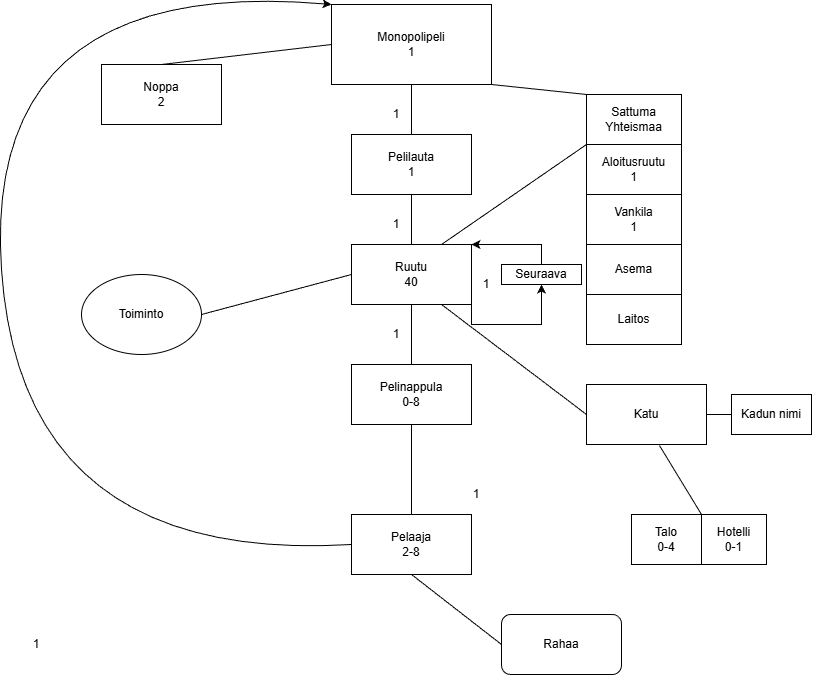

The diagram above was exported from draw.io. Its source (the exported page's mxGraphModel, read from the mxfile embedded in the PNG):
<mxGraphModel dx="1407" dy="734" grid="1" gridSize="10" guides="1" tooltips="1" connect="1" arrows="1" fold="1" page="1" pageScale="1" pageWidth="827" pageHeight="1169" math="0" shadow="0">
  <root>
    <mxCell id="0" />
    <mxCell id="1" parent="0" />
    <mxCell id="hMz7YffaqCWofqCKwV-2-1" value="Monopolipeli&lt;div&gt;1&lt;/div&gt;" style="rounded=0;whiteSpace=wrap;html=1;" vertex="1" parent="1">
      <mxGeometry x="340" y="40" width="160" height="80" as="geometry" />
    </mxCell>
    <mxCell id="hMz7YffaqCWofqCKwV-2-2" value="Pelilauta&lt;div&gt;1&lt;/div&gt;" style="rounded=0;whiteSpace=wrap;html=1;" vertex="1" parent="1">
      <mxGeometry x="360" y="170" width="120" height="60" as="geometry" />
    </mxCell>
    <mxCell id="hMz7YffaqCWofqCKwV-2-44" style="edgeStyle=orthogonalEdgeStyle;rounded=0;orthogonalLoop=1;jettySize=auto;html=1;exitX=1;exitY=1;exitDx=0;exitDy=0;entryX=0.5;entryY=1;entryDx=0;entryDy=0;" edge="1" parent="1" source="hMz7YffaqCWofqCKwV-2-3" target="hMz7YffaqCWofqCKwV-2-37">
      <mxGeometry relative="1" as="geometry" />
    </mxCell>
    <mxCell id="hMz7YffaqCWofqCKwV-2-3" value="Ruutu&lt;div&gt;40&lt;/div&gt;" style="rounded=0;whiteSpace=wrap;html=1;" vertex="1" parent="1">
      <mxGeometry x="360" y="280" width="120" height="60" as="geometry" />
    </mxCell>
    <mxCell id="hMz7YffaqCWofqCKwV-2-4" value="&lt;div&gt;&lt;br&gt;&lt;/div&gt;Pelinappula&lt;div&gt;0-8&lt;br&gt;&lt;div&gt;&lt;br&gt;&lt;/div&gt;&lt;/div&gt;" style="rounded=0;whiteSpace=wrap;html=1;" vertex="1" parent="1">
      <mxGeometry x="360" y="400" width="120" height="60" as="geometry" />
    </mxCell>
    <mxCell id="hMz7YffaqCWofqCKwV-2-5" value="Pelaaja&lt;div&gt;2-8&lt;/div&gt;" style="rounded=0;whiteSpace=wrap;html=1;" vertex="1" parent="1">
      <mxGeometry x="360" y="550" width="120" height="60" as="geometry" />
    </mxCell>
    <mxCell id="hMz7YffaqCWofqCKwV-2-6" value="Noppa&lt;div&gt;2&lt;/div&gt;" style="rounded=0;whiteSpace=wrap;html=1;" vertex="1" parent="1">
      <mxGeometry x="110" y="100" width="120" height="60" as="geometry" />
    </mxCell>
    <mxCell id="hMz7YffaqCWofqCKwV-2-21" value="" style="endArrow=none;html=1;rounded=0;entryX=0.5;entryY=0;entryDx=0;entryDy=0;exitX=0.5;exitY=1;exitDx=0;exitDy=0;" edge="1" parent="1" source="hMz7YffaqCWofqCKwV-2-4" target="hMz7YffaqCWofqCKwV-2-5">
      <mxGeometry width="50" height="50" relative="1" as="geometry">
        <mxPoint x="390" y="400" as="sourcePoint" />
        <mxPoint x="440" y="350" as="targetPoint" />
      </mxGeometry>
    </mxCell>
    <mxCell id="hMz7YffaqCWofqCKwV-2-24" value="" style="endArrow=none;html=1;rounded=0;exitX=0.5;exitY=0;exitDx=0;exitDy=0;entryX=0.5;entryY=1;entryDx=0;entryDy=0;" edge="1" parent="1" source="hMz7YffaqCWofqCKwV-2-4" target="hMz7YffaqCWofqCKwV-2-3">
      <mxGeometry width="50" height="50" relative="1" as="geometry">
        <mxPoint x="390" y="500" as="sourcePoint" />
        <mxPoint x="440" y="450" as="targetPoint" />
      </mxGeometry>
    </mxCell>
    <mxCell id="hMz7YffaqCWofqCKwV-2-25" value="" style="endArrow=none;html=1;rounded=0;entryX=0.5;entryY=1;entryDx=0;entryDy=0;exitX=0.5;exitY=0;exitDx=0;exitDy=0;" edge="1" parent="1" source="hMz7YffaqCWofqCKwV-2-3" target="hMz7YffaqCWofqCKwV-2-2">
      <mxGeometry width="50" height="50" relative="1" as="geometry">
        <mxPoint x="390" y="400" as="sourcePoint" />
        <mxPoint x="440" y="350" as="targetPoint" />
      </mxGeometry>
    </mxCell>
    <mxCell id="hMz7YffaqCWofqCKwV-2-26" value="" style="endArrow=none;html=1;rounded=0;entryX=0.5;entryY=1;entryDx=0;entryDy=0;" edge="1" parent="1" target="hMz7YffaqCWofqCKwV-2-1">
      <mxGeometry width="50" height="50" relative="1" as="geometry">
        <mxPoint x="420" y="170" as="sourcePoint" />
        <mxPoint x="440" y="350" as="targetPoint" />
      </mxGeometry>
    </mxCell>
    <mxCell id="hMz7YffaqCWofqCKwV-2-28" value="1" style="text;html=1;whiteSpace=wrap;strokeColor=none;fillColor=none;align=center;verticalAlign=middle;rounded=0;" vertex="1" parent="1">
      <mxGeometry x="40" y="670" width="10" height="20" as="geometry" />
    </mxCell>
    <mxCell id="hMz7YffaqCWofqCKwV-2-29" value="1" style="text;html=1;whiteSpace=wrap;strokeColor=none;fillColor=none;align=center;verticalAlign=middle;rounded=0;" vertex="1" parent="1">
      <mxGeometry x="480" y="520" width="10" height="20" as="geometry" />
    </mxCell>
    <mxCell id="hMz7YffaqCWofqCKwV-2-30" value="1" style="text;html=1;whiteSpace=wrap;strokeColor=none;fillColor=none;align=center;verticalAlign=middle;rounded=0;" vertex="1" parent="1">
      <mxGeometry x="400" y="360" width="10" height="20" as="geometry" />
    </mxCell>
    <mxCell id="hMz7YffaqCWofqCKwV-2-31" value="1" style="text;html=1;whiteSpace=wrap;strokeColor=none;fillColor=none;align=center;verticalAlign=middle;rounded=0;" vertex="1" parent="1">
      <mxGeometry x="400" y="250" width="10" height="20" as="geometry" />
    </mxCell>
    <mxCell id="hMz7YffaqCWofqCKwV-2-32" value="1" style="text;html=1;whiteSpace=wrap;strokeColor=none;fillColor=none;align=center;verticalAlign=middle;rounded=0;" vertex="1" parent="1">
      <mxGeometry x="400" y="140" width="10" height="20" as="geometry" />
    </mxCell>
    <mxCell id="hMz7YffaqCWofqCKwV-2-34" value="" style="endArrow=none;html=1;rounded=0;entryX=0;entryY=0.5;entryDx=0;entryDy=0;exitX=0.5;exitY=0;exitDx=0;exitDy=0;" edge="1" parent="1" source="hMz7YffaqCWofqCKwV-2-6" target="hMz7YffaqCWofqCKwV-2-1">
      <mxGeometry width="50" height="50" relative="1" as="geometry">
        <mxPoint x="390" y="400" as="sourcePoint" />
        <mxPoint x="440" y="350" as="targetPoint" />
      </mxGeometry>
    </mxCell>
    <mxCell id="hMz7YffaqCWofqCKwV-2-39" style="edgeStyle=orthogonalEdgeStyle;rounded=0;orthogonalLoop=1;jettySize=auto;html=1;exitX=0.5;exitY=0;exitDx=0;exitDy=0;entryX=1;entryY=0;entryDx=0;entryDy=0;" edge="1" parent="1" source="hMz7YffaqCWofqCKwV-2-37" target="hMz7YffaqCWofqCKwV-2-3">
      <mxGeometry relative="1" as="geometry" />
    </mxCell>
    <mxCell id="hMz7YffaqCWofqCKwV-2-37" value="Seuraava" style="rounded=0;whiteSpace=wrap;html=1;" vertex="1" parent="1">
      <mxGeometry x="510" y="300" width="80" height="20" as="geometry" />
    </mxCell>
    <mxCell id="hMz7YffaqCWofqCKwV-2-43" value="1" style="text;html=1;whiteSpace=wrap;strokeColor=none;fillColor=none;align=center;verticalAlign=middle;rounded=0;" vertex="1" parent="1">
      <mxGeometry x="490" y="310" width="10" height="20" as="geometry" />
    </mxCell>
    <mxCell id="hMz7YffaqCWofqCKwV-2-46" value="Aloitusruutu&lt;div&gt;1&lt;/div&gt;" style="rounded=0;whiteSpace=wrap;html=1;" vertex="1" parent="1">
      <mxGeometry x="595" y="180" width="95" height="50" as="geometry" />
    </mxCell>
    <mxCell id="hMz7YffaqCWofqCKwV-2-47" value="Vankila&lt;div&gt;1&lt;/div&gt;" style="rounded=0;whiteSpace=wrap;html=1;" vertex="1" parent="1">
      <mxGeometry x="595" y="230" width="95" height="50" as="geometry" />
    </mxCell>
    <mxCell id="hMz7YffaqCWofqCKwV-2-52" value="Toiminto" style="ellipse;whiteSpace=wrap;html=1;" vertex="1" parent="1">
      <mxGeometry x="90" y="310" width="120" height="80" as="geometry" />
    </mxCell>
    <mxCell id="hMz7YffaqCWofqCKwV-2-59" value="Sattuma&lt;div&gt;Yhteismaa&lt;/div&gt;" style="rounded=0;whiteSpace=wrap;html=1;" vertex="1" parent="1">
      <mxGeometry x="595" y="130" width="95" height="50" as="geometry" />
    </mxCell>
    <mxCell id="hMz7YffaqCWofqCKwV-2-60" value="" style="endArrow=none;html=1;rounded=0;entryX=0;entryY=1;entryDx=0;entryDy=0;exitX=0.75;exitY=0;exitDx=0;exitDy=0;" edge="1" parent="1" source="hMz7YffaqCWofqCKwV-2-3" target="hMz7YffaqCWofqCKwV-2-59">
      <mxGeometry width="50" height="50" relative="1" as="geometry">
        <mxPoint x="620" y="400" as="sourcePoint" />
        <mxPoint x="670" y="350" as="targetPoint" />
      </mxGeometry>
    </mxCell>
    <mxCell id="hMz7YffaqCWofqCKwV-2-61" value="" style="endArrow=none;html=1;rounded=0;entryX=1;entryY=0.5;entryDx=0;entryDy=0;exitX=0;exitY=0.5;exitDx=0;exitDy=0;" edge="1" parent="1" source="hMz7YffaqCWofqCKwV-2-3" target="hMz7YffaqCWofqCKwV-2-52">
      <mxGeometry width="50" height="50" relative="1" as="geometry">
        <mxPoint x="220" y="490" as="sourcePoint" />
        <mxPoint x="270" y="440" as="targetPoint" />
      </mxGeometry>
    </mxCell>
    <mxCell id="hMz7YffaqCWofqCKwV-2-62" value="" style="endArrow=none;html=1;rounded=0;entryX=1;entryY=1;entryDx=0;entryDy=0;exitX=0;exitY=0;exitDx=0;exitDy=0;" edge="1" parent="1" source="hMz7YffaqCWofqCKwV-2-59" target="hMz7YffaqCWofqCKwV-2-1">
      <mxGeometry width="50" height="50" relative="1" as="geometry">
        <mxPoint x="290" y="580" as="sourcePoint" />
        <mxPoint x="340" y="530" as="targetPoint" />
      </mxGeometry>
    </mxCell>
    <mxCell id="hMz7YffaqCWofqCKwV-2-63" value="Asema" style="rounded=0;whiteSpace=wrap;html=1;" vertex="1" parent="1">
      <mxGeometry x="595" y="280" width="95" height="50" as="geometry" />
    </mxCell>
    <mxCell id="hMz7YffaqCWofqCKwV-2-65" value="Laitos" style="rounded=0;whiteSpace=wrap;html=1;" vertex="1" parent="1">
      <mxGeometry x="595" y="330" width="95" height="50" as="geometry" />
    </mxCell>
    <mxCell id="hMz7YffaqCWofqCKwV-2-66" value="" style="curved=1;endArrow=classic;html=1;rounded=0;exitX=0;exitY=0.5;exitDx=0;exitDy=0;entryX=0;entryY=0;entryDx=0;entryDy=0;" edge="1" parent="1" source="hMz7YffaqCWofqCKwV-2-5" target="hMz7YffaqCWofqCKwV-2-1">
      <mxGeometry width="50" height="50" relative="1" as="geometry">
        <mxPoint x="20" y="340" as="sourcePoint" />
        <mxPoint x="70" y="290" as="targetPoint" />
        <Array as="points">
          <mxPoint x="30" y="600" />
          <mxPoint x="-10" y="10" />
        </Array>
      </mxGeometry>
    </mxCell>
    <mxCell id="hMz7YffaqCWofqCKwV-2-67" value="Rahaa" style="rounded=1;whiteSpace=wrap;html=1;" vertex="1" parent="1">
      <mxGeometry x="510" y="650" width="120" height="60" as="geometry" />
    </mxCell>
    <mxCell id="hMz7YffaqCWofqCKwV-2-68" value="" style="endArrow=none;html=1;rounded=0;entryX=0.5;entryY=1;entryDx=0;entryDy=0;exitX=0;exitY=0.5;exitDx=0;exitDy=0;" edge="1" parent="1" source="hMz7YffaqCWofqCKwV-2-67" target="hMz7YffaqCWofqCKwV-2-5">
      <mxGeometry width="50" height="50" relative="1" as="geometry">
        <mxPoint x="300" y="710" as="sourcePoint" />
        <mxPoint x="350" y="660" as="targetPoint" />
      </mxGeometry>
    </mxCell>
    <mxCell id="hMz7YffaqCWofqCKwV-2-69" value="Katu" style="rounded=0;whiteSpace=wrap;html=1;" vertex="1" parent="1">
      <mxGeometry x="595" y="420" width="120" height="60" as="geometry" />
    </mxCell>
    <mxCell id="hMz7YffaqCWofqCKwV-2-70" value="Kadun nimi" style="rounded=0;whiteSpace=wrap;html=1;" vertex="1" parent="1">
      <mxGeometry x="740" y="430" width="80" height="40" as="geometry" />
    </mxCell>
    <mxCell id="hMz7YffaqCWofqCKwV-2-71" value="" style="endArrow=none;html=1;rounded=0;entryX=1;entryY=0.5;entryDx=0;entryDy=0;exitX=0;exitY=0.5;exitDx=0;exitDy=0;" edge="1" parent="1" source="hMz7YffaqCWofqCKwV-2-70" target="hMz7YffaqCWofqCKwV-2-69">
      <mxGeometry width="50" height="50" relative="1" as="geometry">
        <mxPoint x="720" y="620" as="sourcePoint" />
        <mxPoint x="770" y="570" as="targetPoint" />
      </mxGeometry>
    </mxCell>
    <mxCell id="hMz7YffaqCWofqCKwV-2-72" value="Talo&lt;div&gt;0-4&lt;/div&gt;" style="rounded=0;whiteSpace=wrap;html=1;" vertex="1" parent="1">
      <mxGeometry x="640" y="550" width="70" height="50" as="geometry" />
    </mxCell>
    <mxCell id="hMz7YffaqCWofqCKwV-2-73" value="Hotelli&lt;div&gt;0-1&lt;/div&gt;" style="rounded=0;whiteSpace=wrap;html=1;" vertex="1" parent="1">
      <mxGeometry x="710" y="550" width="65" height="50" as="geometry" />
    </mxCell>
    <mxCell id="hMz7YffaqCWofqCKwV-2-74" value="" style="endArrow=none;html=1;rounded=0;entryX=0.608;entryY=1.017;entryDx=0;entryDy=0;entryPerimeter=0;exitX=0;exitY=0;exitDx=0;exitDy=0;" edge="1" parent="1" source="hMz7YffaqCWofqCKwV-2-73" target="hMz7YffaqCWofqCKwV-2-69">
      <mxGeometry width="50" height="50" relative="1" as="geometry">
        <mxPoint x="230" y="720" as="sourcePoint" />
        <mxPoint x="280" y="670" as="targetPoint" />
      </mxGeometry>
    </mxCell>
    <mxCell id="hMz7YffaqCWofqCKwV-2-75" value="" style="endArrow=none;html=1;rounded=0;entryX=0;entryY=0.5;entryDx=0;entryDy=0;exitX=0.75;exitY=1;exitDx=0;exitDy=0;" edge="1" parent="1" source="hMz7YffaqCWofqCKwV-2-3" target="hMz7YffaqCWofqCKwV-2-69">
      <mxGeometry width="50" height="50" relative="1" as="geometry">
        <mxPoint x="110" y="660" as="sourcePoint" />
        <mxPoint x="160" y="610" as="targetPoint" />
      </mxGeometry>
    </mxCell>
  </root>
</mxGraphModel>